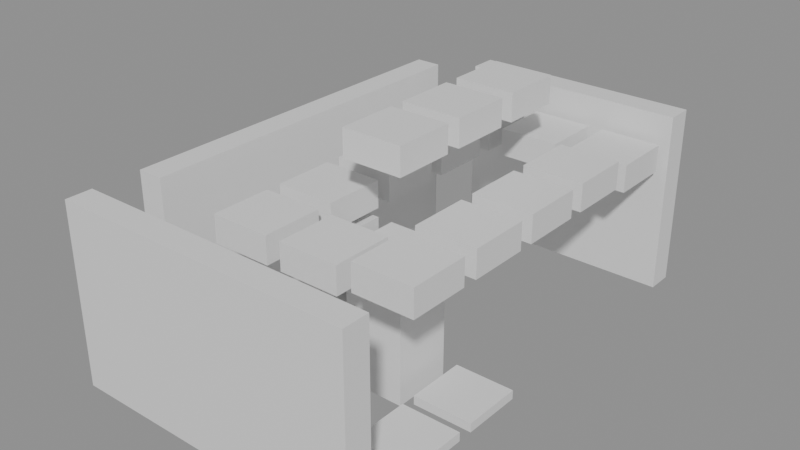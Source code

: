 # Source: building_lego.blend  (saved by Blender 5.0.119; exported with 4.5.12 LTS)
import bpy
from mathutils import Matrix  # noqa: F401  (used for matrix-valued properties, if any)

bpy.ops.wm.read_factory_settings(use_empty=True)
scene = bpy.context.scene
scene.name = 'Scene'

# ---- collections
col_01_paredes_externas = bpy.data.collections.new('01_Paredes_Externas'); scene.collection.children.link(col_01_paredes_externas)
col_04_moveis_decoracoes = bpy.data.collections.new('04_Moveis_Decoracoes'); scene.collection.children.link(col_04_moveis_decoracoes)

# ---- materials (node trees are filled in below, after node groups)
mat_mat_parede_externa = bpy.data.materials.new('Mat_Parede_Externa')
mat_mat_moveis = bpy.data.materials.new('Mat_Moveis')

# ---- material node trees
mat_mat_parede_externa.use_nodes = True; mat_mat_parede_externa.node_tree.nodes.clear()
_N = mat_mat_parede_externa.node_tree.nodes; _L = mat_mat_parede_externa.node_tree.links
n0 = _N.new('ShaderNodeBsdfPrincipled'); n0.name = 'BSDF - Pré-fundamentado'; n0.location = (-200, 100)
n1 = _N.new('ShaderNodeOutputMaterial'); n1.name = 'Saída de material'; n1.location = (200, 100)
_L.new(n0.outputs[0], n1.inputs[0])
n1.is_active_output = True
mat_mat_moveis.use_nodes = True; mat_mat_moveis.node_tree.nodes.clear()
_N = mat_mat_moveis.node_tree.nodes; _L = mat_mat_moveis.node_tree.links
n0 = _N.new('ShaderNodeBsdfPrincipled'); n0.name = 'BSDF - Pré-fundamentado'; n0.location = (-200, 100)
n1 = _N.new('ShaderNodeOutputMaterial'); n1.name = 'Saída de material'; n1.location = (200, 100)
_L.new(n0.outputs[0], n1.inputs[0])
n1.is_active_output = True

# ---- meshes
me_bloco_tent_pole_2012_1362_z_90 = bpy.data.meshes.new('Bloco_tent_pole_2012_1362_z-90')
me_bloco_tent_pole_2012_1362_z_90.from_pydata([(-0.5, -0.175, -1.2), (0.5, -0.175, -1.2), (0.5, 0.175, -1.2), (-0.5, 0.175, -1.2), (-0.5, -0.175, 1.2), (0.5, -0.175, 1.2), (0.5, 0.175, 1.2), (-0.5, 0.175, 1.2)], [], [(0, 1, 2, 3), (4, 7, 6, 5), (0, 4, 5, 1), (2, 6, 7, 3), (0, 3, 7, 4), (1, 5, 6, 2)])
me_bloco_tent_pole_2012_1362_z_90.materials.append(mat_mat_parede_externa)
me_bloco_tent_pole_2012_1362_z_90.update()
me_bloco_tent_wall_2013_1362_z_90 = bpy.data.meshes.new('Bloco_tent_wall_2013_1362_z-90')
me_bloco_tent_wall_2013_1362_z_90.from_pydata([(-0.5, -0.175, -1.2), (0.5, -0.175, -1.2), (0.5, 0.175, -1.2), (-0.5, 0.175, -1.2), (-0.5, -0.175, 1.2), (0.5, -0.175, 1.2), (0.5, 0.175, 1.2), (-0.5, 0.175, 1.2)], [], [(0, 1, 2, 3), (4, 7, 6, 5), (0, 4, 5, 1), (2, 6, 7, 3), (0, 3, 7, 4), (1, 5, 6, 2)])
me_bloco_tent_wall_2013_1362_z_90.materials.append(mat_mat_parede_externa)
me_bloco_tent_wall_2013_1362_z_90.update()
me_bloco_tent_wall_2014_1362_z_90 = bpy.data.meshes.new('Bloco_tent_wall_2014_1362_z-90')
me_bloco_tent_wall_2014_1362_z_90.from_pydata([(-0.5, -0.175, -1.2), (0.5, -0.175, -1.2), (0.5, 0.175, -1.2), (-0.5, 0.175, -1.2), (-0.5, -0.175, 1.2), (0.5, -0.175, 1.2), (0.5, 0.175, 1.2), (-0.5, 0.175, 1.2)], [], [(0, 1, 2, 3), (4, 7, 6, 5), (0, 4, 5, 1), (2, 6, 7, 3), (0, 3, 7, 4), (1, 5, 6, 2)])
me_bloco_tent_wall_2014_1362_z_90.materials.append(mat_mat_parede_externa)
me_bloco_tent_wall_2014_1362_z_90.update()
me_bloco_tent_wall_2015_1362_z_90 = bpy.data.meshes.new('Bloco_tent_wall_2015_1362_z-90')
me_bloco_tent_wall_2015_1362_z_90.from_pydata([(-0.5, -0.175, -1.2), (0.5, -0.175, -1.2), (0.5, 0.175, -1.2), (-0.5, 0.175, -1.2), (-0.5, -0.175, 1.2), (0.5, -0.175, 1.2), (0.5, 0.175, 1.2), (-0.5, 0.175, 1.2)], [], [(0, 1, 2, 3), (4, 7, 6, 5), (0, 4, 5, 1), (2, 6, 7, 3), (0, 3, 7, 4), (1, 5, 6, 2)])
me_bloco_tent_wall_2015_1362_z_90.materials.append(mat_mat_parede_externa)
me_bloco_tent_wall_2015_1362_z_90.update()
me_bloco_tent_wall_2013_1368_z_89 = bpy.data.meshes.new('Bloco_tent_wall_2013_1368_z-89')
me_bloco_tent_wall_2013_1368_z_89.from_pydata([(-0.5, -0.175, -1.2), (0.5, -0.175, -1.2), (0.5, 0.175, -1.2), (-0.5, 0.175, -1.2), (-0.5, -0.175, 1.2), (0.5, -0.175, 1.2), (0.5, 0.175, 1.2), (-0.5, 0.175, 1.2)], [], [(0, 1, 2, 3), (4, 7, 6, 5), (0, 4, 5, 1), (2, 6, 7, 3), (0, 3, 7, 4), (1, 5, 6, 2)])
me_bloco_tent_wall_2013_1368_z_89.materials.append(mat_mat_parede_externa)
me_bloco_tent_wall_2013_1368_z_89.update()
me_bloco_tent_wall_2014_1368_z_89 = bpy.data.meshes.new('Bloco_tent_wall_2014_1368_z-89')
me_bloco_tent_wall_2014_1368_z_89.from_pydata([(-0.5, -0.175, -1.2), (0.5, -0.175, -1.2), (0.5, 0.175, -1.2), (-0.5, 0.175, -1.2), (-0.5, -0.175, 1.2), (0.5, -0.175, 1.2), (0.5, 0.175, 1.2), (-0.5, 0.175, 1.2)], [], [(0, 1, 2, 3), (4, 7, 6, 5), (0, 4, 5, 1), (2, 6, 7, 3), (0, 3, 7, 4), (1, 5, 6, 2)])
me_bloco_tent_wall_2014_1368_z_89.materials.append(mat_mat_parede_externa)
me_bloco_tent_wall_2014_1368_z_89.update()
me_bloco_tent_wall_2015_1368_z_89 = bpy.data.meshes.new('Bloco_tent_wall_2015_1368_z-89')
me_bloco_tent_wall_2015_1368_z_89.from_pydata([(-0.5, -0.175, -1.2), (0.5, -0.175, -1.2), (0.5, 0.175, -1.2), (-0.5, 0.175, -1.2), (-0.5, -0.175, 1.2), (0.5, -0.175, 1.2), (0.5, 0.175, 1.2), (-0.5, 0.175, 1.2)], [], [(0, 1, 2, 3), (4, 7, 6, 5), (0, 4, 5, 1), (2, 6, 7, 3), (0, 3, 7, 4), (1, 5, 6, 2)])
me_bloco_tent_wall_2015_1368_z_89.materials.append(mat_mat_parede_externa)
me_bloco_tent_wall_2015_1368_z_89.update()
me_bloco_tent_wall_2012_1363_z_90 = bpy.data.meshes.new('Bloco_tent_wall_2012_1363_z-90')
me_bloco_tent_wall_2012_1363_z_90.from_pydata([(-0.175, -0.5, -1.2), (0.175, -0.5, -1.2), (0.175, 0.5, -1.2), (-0.175, 0.5, -1.2), (-0.175, -0.5, 1.2), (0.175, -0.5, 1.2), (0.175, 0.5, 1.2), (-0.175, 0.5, 1.2)], [], [(0, 1, 2, 3), (4, 7, 6, 5), (0, 4, 5, 1), (2, 6, 7, 3), (0, 3, 7, 4), (1, 5, 6, 2)])
me_bloco_tent_wall_2012_1363_z_90.materials.append(mat_mat_parede_externa)
me_bloco_tent_wall_2012_1363_z_90.update()
me_bloco_tent_wall_2012_1364_z_90 = bpy.data.meshes.new('Bloco_tent_wall_2012_1364_z-90')
me_bloco_tent_wall_2012_1364_z_90.from_pydata([(-0.175, -0.5, -1.2), (0.175, -0.5, -1.2), (0.175, 0.5, -1.2), (-0.175, 0.5, -1.2), (-0.175, -0.5, 1.2), (0.175, -0.5, 1.2), (0.175, 0.5, 1.2), (-0.175, 0.5, 1.2)], [], [(0, 1, 2, 3), (4, 7, 6, 5), (0, 4, 5, 1), (2, 6, 7, 3), (0, 3, 7, 4), (1, 5, 6, 2)])
me_bloco_tent_wall_2012_1364_z_90.materials.append(mat_mat_parede_externa)
me_bloco_tent_wall_2012_1364_z_90.update()
me_bloco_tent_wall_2012_1365_z_90 = bpy.data.meshes.new('Bloco_tent_wall_2012_1365_z-90')
me_bloco_tent_wall_2012_1365_z_90.from_pydata([(-0.175, -0.5, -1.2), (0.175, -0.5, -1.2), (0.175, 0.5, -1.2), (-0.175, 0.5, -1.2), (-0.175, -0.5, 1.2), (0.175, -0.5, 1.2), (0.175, 0.5, 1.2), (-0.175, 0.5, 1.2)], [], [(0, 1, 2, 3), (4, 7, 6, 5), (0, 4, 5, 1), (2, 6, 7, 3), (0, 3, 7, 4), (1, 5, 6, 2)])
me_bloco_tent_wall_2012_1365_z_90.materials.append(mat_mat_parede_externa)
me_bloco_tent_wall_2012_1365_z_90.update()
me_bloco_tent_wall_2012_1366_z_90 = bpy.data.meshes.new('Bloco_tent_wall_2012_1366_z-90')
me_bloco_tent_wall_2012_1366_z_90.from_pydata([(-0.175, -0.5, -1.2), (0.175, -0.5, -1.2), (0.175, 0.5, -1.2), (-0.175, 0.5, -1.2), (-0.175, -0.5, 1.2), (0.175, -0.5, 1.2), (0.175, 0.5, 1.2), (-0.175, 0.5, 1.2)], [], [(0, 1, 2, 3), (4, 7, 6, 5), (0, 4, 5, 1), (2, 6, 7, 3), (0, 3, 7, 4), (1, 5, 6, 2)])
me_bloco_tent_wall_2012_1366_z_90.materials.append(mat_mat_parede_externa)
me_bloco_tent_wall_2012_1366_z_90.update()
me_bloco_tent_wall_2012_1367_z_90 = bpy.data.meshes.new('Bloco_tent_wall_2012_1367_z-90')
me_bloco_tent_wall_2012_1367_z_90.from_pydata([(-0.175, -0.5, -1.2), (0.175, -0.5, -1.2), (0.175, 0.5, -1.2), (-0.175, 0.5, -1.2), (-0.175, -0.5, 1.2), (0.175, -0.5, 1.2), (0.175, 0.5, 1.2), (-0.175, 0.5, 1.2)], [], [(0, 1, 2, 3), (4, 7, 6, 5), (0, 4, 5, 1), (2, 6, 7, 3), (0, 3, 7, 4), (1, 5, 6, 2)])
me_bloco_tent_wall_2012_1367_z_90.materials.append(mat_mat_parede_externa)
me_bloco_tent_wall_2012_1367_z_90.update()
me_movel_tent_roof_2013_1363_z_75 = bpy.data.meshes.new('Movel_tent_roof_2013_1363_z-75')
me_movel_tent_roof_2013_1363_z_75.from_pydata([(-0.4, -0.4, -0.18), (0.4, -0.4, -0.18), (0.4, 0.4, -0.18), (-0.4, 0.4, -0.18), (-0.4, -0.4, 0.18), (0.4, -0.4, 0.18), (0.4, 0.4, 0.18), (-0.4, 0.4, 0.18)], [], [(0, 1, 2, 3), (4, 7, 6, 5), (0, 4, 5, 1), (2, 6, 7, 3), (0, 3, 7, 4), (1, 5, 6, 2)])
me_movel_tent_roof_2013_1363_z_75.materials.append(mat_mat_moveis)
me_movel_tent_roof_2013_1363_z_75.update()
me_movel_tent_roof_2014_1363_z_75 = bpy.data.meshes.new('Movel_tent_roof_2014_1363_z-75')
me_movel_tent_roof_2014_1363_z_75.from_pydata([(-0.4, -0.4, -0.18), (0.4, -0.4, -0.18), (0.4, 0.4, -0.18), (-0.4, 0.4, -0.18), (-0.4, -0.4, 0.18), (0.4, -0.4, 0.18), (0.4, 0.4, 0.18), (-0.4, 0.4, 0.18)], [], [(0, 1, 2, 3), (4, 7, 6, 5), (0, 4, 5, 1), (2, 6, 7, 3), (0, 3, 7, 4), (1, 5, 6, 2)])
me_movel_tent_roof_2014_1363_z_75.materials.append(mat_mat_moveis)
me_movel_tent_roof_2014_1363_z_75.update()
me_movel_tent_roof_2015_1363_z_74 = bpy.data.meshes.new('Movel_tent_roof_2015_1363_z-74')
me_movel_tent_roof_2015_1363_z_74.from_pydata([(-0.4, -0.4, -0.18), (0.4, -0.4, -0.18), (0.4, 0.4, -0.18), (-0.4, 0.4, -0.18), (-0.4, -0.4, 0.18), (0.4, -0.4, 0.18), (0.4, 0.4, 0.18), (-0.4, 0.4, 0.18)], [], [(0, 1, 2, 3), (4, 7, 6, 5), (0, 4, 5, 1), (2, 6, 7, 3), (0, 3, 7, 4), (1, 5, 6, 2)])
me_movel_tent_roof_2015_1363_z_74.materials.append(mat_mat_moveis)
me_movel_tent_roof_2015_1363_z_74.update()
me_movel_jugs_of_cider_2015_1363_z_90 = bpy.data.meshes.new('Movel_jugs_of_cider_2015_1363_z-90')
me_movel_jugs_of_cider_2015_1363_z_90.from_pydata([(-0.4, -0.4, -0.06), (0.4, -0.4, -0.06), (0.4, 0.4, -0.06), (-0.4, 0.4, -0.06), (-0.4, -0.4, 0.06), (0.4, -0.4, 0.06), (0.4, 0.4, 0.06), (-0.4, 0.4, 0.06)], [], [(0, 1, 2, 3), (4, 7, 6, 5), (0, 4, 5, 1), (2, 6, 7, 3), (0, 3, 7, 4), (1, 5, 6, 2)])
me_movel_jugs_of_cider_2015_1363_z_90.materials.append(mat_mat_moveis)
me_movel_jugs_of_cider_2015_1363_z_90.update()
me_movel_tent_roof_2013_1364_z_75 = bpy.data.meshes.new('Movel_tent_roof_2013_1364_z-75')
me_movel_tent_roof_2013_1364_z_75.from_pydata([(-0.4, -0.4, -0.18), (0.4, -0.4, -0.18), (0.4, 0.4, -0.18), (-0.4, 0.4, -0.18), (-0.4, -0.4, 0.18), (0.4, -0.4, 0.18), (0.4, 0.4, 0.18), (-0.4, 0.4, 0.18)], [], [(0, 1, 2, 3), (4, 7, 6, 5), (0, 4, 5, 1), (2, 6, 7, 3), (0, 3, 7, 4), (1, 5, 6, 2)])
me_movel_tent_roof_2013_1364_z_75.materials.append(mat_mat_moveis)
me_movel_tent_roof_2013_1364_z_75.update()
me_movel_flour_mill_2013_1364_z_91 = bpy.data.meshes.new('Movel_flour_mill_2013_1364_z-91')
me_movel_flour_mill_2013_1364_z_91.from_pydata([(-0.4, -0.4, -0.9), (0.4, -0.4, -0.9), (0.4, 0.4, -0.9), (-0.4, 0.4, -0.9), (-0.4, -0.4, 0.9), (0.4, -0.4, 0.9), (0.4, 0.4, 0.9), (-0.4, 0.4, 0.9)], [], [(0, 1, 2, 3), (4, 7, 6, 5), (0, 4, 5, 1), (2, 6, 7, 3), (0, 3, 7, 4), (1, 5, 6, 2)])
me_movel_flour_mill_2013_1364_z_91.materials.append(mat_mat_moveis)
me_movel_flour_mill_2013_1364_z_91.update()
me_movel_tent_roof_2014_1364_z_67 = bpy.data.meshes.new('Movel_tent_roof_2014_1364_z-67')
me_movel_tent_roof_2014_1364_z_67.from_pydata([(-0.4, -0.4, -0.18), (0.4, -0.4, -0.18), (0.4, 0.4, -0.18), (-0.4, 0.4, -0.18), (-0.4, -0.4, 0.18), (0.4, -0.4, 0.18), (0.4, 0.4, 0.18), (-0.4, 0.4, 0.18)], [], [(0, 1, 2, 3), (4, 7, 6, 5), (0, 4, 5, 1), (2, 6, 7, 3), (0, 3, 7, 4), (1, 5, 6, 2)])
me_movel_tent_roof_2014_1364_z_67.materials.append(mat_mat_moveis)
me_movel_tent_roof_2014_1364_z_67.update()
me_movel_flour_mill_2014_1364_z_91 = bpy.data.meshes.new('Movel_flour_mill_2014_1364_z-91')
me_movel_flour_mill_2014_1364_z_91.from_pydata([(-0.4, -0.4, -0.9), (0.4, -0.4, -0.9), (0.4, 0.4, -0.9), (-0.4, 0.4, -0.9), (-0.4, -0.4, 0.9), (0.4, -0.4, 0.9), (0.4, 0.4, 0.9), (-0.4, 0.4, 0.9)], [], [(0, 1, 2, 3), (4, 7, 6, 5), (0, 4, 5, 1), (2, 6, 7, 3), (0, 3, 7, 4), (1, 5, 6, 2)])
me_movel_flour_mill_2014_1364_z_91.materials.append(mat_mat_moveis)
me_movel_flour_mill_2014_1364_z_91.update()
me_movel_tent_roof_2015_1364_z_74 = bpy.data.meshes.new('Movel_tent_roof_2015_1364_z-74')
me_movel_tent_roof_2015_1364_z_74.from_pydata([(-0.4, -0.4, -0.18), (0.4, -0.4, -0.18), (0.4, 0.4, -0.18), (-0.4, 0.4, -0.18), (-0.4, -0.4, 0.18), (0.4, -0.4, 0.18), (0.4, 0.4, 0.18), (-0.4, 0.4, 0.18)], [], [(0, 1, 2, 3), (4, 7, 6, 5), (0, 4, 5, 1), (2, 6, 7, 3), (0, 3, 7, 4), (1, 5, 6, 2)])
me_movel_tent_roof_2015_1364_z_74.materials.append(mat_mat_moveis)
me_movel_tent_roof_2015_1364_z_74.update()
me_movel_bowl_of_flour_2015_1364_z_90 = bpy.data.meshes.new('Movel_bowl_of_flour_2015_1364_z-90')
me_movel_bowl_of_flour_2015_1364_z_90.from_pydata([(-0.4, -0.4, -0.06), (0.4, -0.4, -0.06), (0.4, 0.4, -0.06), (-0.4, 0.4, -0.06), (-0.4, -0.4, 0.06), (0.4, -0.4, 0.06), (0.4, 0.4, 0.06), (-0.4, 0.4, 0.06)], [], [(0, 1, 2, 3), (4, 7, 6, 5), (0, 4, 5, 1), (2, 6, 7, 3), (0, 3, 7, 4), (1, 5, 6, 2)])
me_movel_bowl_of_flour_2015_1364_z_90.materials.append(mat_mat_moveis)
me_movel_bowl_of_flour_2015_1364_z_90.update()
me_movel_tent_roof_2013_1365_z_75 = bpy.data.meshes.new('Movel_tent_roof_2013_1365_z-75')
me_movel_tent_roof_2013_1365_z_75.from_pydata([(-0.4, -0.4, -0.18), (0.4, -0.4, -0.18), (0.4, 0.4, -0.18), (-0.4, 0.4, -0.18), (-0.4, -0.4, 0.18), (0.4, -0.4, 0.18), (0.4, 0.4, 0.18), (-0.4, 0.4, 0.18)], [], [(0, 1, 2, 3), (4, 7, 6, 5), (0, 4, 5, 1), (2, 6, 7, 3), (0, 3, 7, 4), (1, 5, 6, 2)])
me_movel_tent_roof_2013_1365_z_75.materials.append(mat_mat_moveis)
me_movel_tent_roof_2013_1365_z_75.update()
me_movel_tent_roof_2014_1365_z_67 = bpy.data.meshes.new('Movel_tent_roof_2014_1365_z-67')
me_movel_tent_roof_2014_1365_z_67.from_pydata([(-0.4, -0.4, -0.18), (0.4, -0.4, -0.18), (0.4, 0.4, -0.18), (-0.4, 0.4, -0.18), (-0.4, -0.4, 0.18), (0.4, -0.4, 0.18), (0.4, 0.4, 0.18), (-0.4, 0.4, 0.18)], [], [(0, 1, 2, 3), (4, 7, 6, 5), (0, 4, 5, 1), (2, 6, 7, 3), (0, 3, 7, 4), (1, 5, 6, 2)])
me_movel_tent_roof_2014_1365_z_67.materials.append(mat_mat_moveis)
me_movel_tent_roof_2014_1365_z_67.update()
me_movel_tent_roof_2015_1365_z_74 = bpy.data.meshes.new('Movel_tent_roof_2015_1365_z-74')
me_movel_tent_roof_2015_1365_z_74.from_pydata([(-0.4, -0.4, -0.18), (0.4, -0.4, -0.18), (0.4, 0.4, -0.18), (-0.4, 0.4, -0.18), (-0.4, -0.4, 0.18), (0.4, -0.4, 0.18), (0.4, 0.4, 0.18), (-0.4, 0.4, 0.18)], [], [(0, 1, 2, 3), (4, 7, 6, 5), (0, 4, 5, 1), (2, 6, 7, 3), (0, 3, 7, 4), (1, 5, 6, 2)])
me_movel_tent_roof_2015_1365_z_74.materials.append(mat_mat_moveis)
me_movel_tent_roof_2015_1365_z_74.update()
me_movel_tent_roof_2013_1366_z_75 = bpy.data.meshes.new('Movel_tent_roof_2013_1366_z-75')
me_movel_tent_roof_2013_1366_z_75.from_pydata([(-0.4, -0.4, -0.18), (0.4, -0.4, -0.18), (0.4, 0.4, -0.18), (-0.4, 0.4, -0.18), (-0.4, -0.4, 0.18), (0.4, -0.4, 0.18), (0.4, 0.4, 0.18), (-0.4, 0.4, 0.18)], [], [(0, 1, 2, 3), (4, 7, 6, 5), (0, 4, 5, 1), (2, 6, 7, 3), (0, 3, 7, 4), (1, 5, 6, 2)])
me_movel_tent_roof_2013_1366_z_75.materials.append(mat_mat_moveis)
me_movel_tent_roof_2013_1366_z_75.update()
me_movel_tent_roof_2014_1366_z_67 = bpy.data.meshes.new('Movel_tent_roof_2014_1366_z-67')
me_movel_tent_roof_2014_1366_z_67.from_pydata([(-0.4, -0.4, -0.18), (0.4, -0.4, -0.18), (0.4, 0.4, -0.18), (-0.4, 0.4, -0.18), (-0.4, -0.4, 0.18), (0.4, -0.4, 0.18), (0.4, 0.4, 0.18), (-0.4, 0.4, 0.18)], [], [(0, 1, 2, 3), (4, 7, 6, 5), (0, 4, 5, 1), (2, 6, 7, 3), (0, 3, 7, 4), (1, 5, 6, 2)])
me_movel_tent_roof_2014_1366_z_67.materials.append(mat_mat_moveis)
me_movel_tent_roof_2014_1366_z_67.update()
me_movel_tent_roof_2015_1366_z_74 = bpy.data.meshes.new('Movel_tent_roof_2015_1366_z-74')
me_movel_tent_roof_2015_1366_z_74.from_pydata([(-0.4, -0.4, -0.18), (0.4, -0.4, -0.18), (0.4, 0.4, -0.18), (-0.4, 0.4, -0.18), (-0.4, -0.4, 0.18), (0.4, -0.4, 0.18), (0.4, 0.4, 0.18), (-0.4, 0.4, 0.18)], [], [(0, 1, 2, 3), (4, 7, 6, 5), (0, 4, 5, 1), (2, 6, 7, 3), (0, 3, 7, 4), (1, 5, 6, 2)])
me_movel_tent_roof_2015_1366_z_74.materials.append(mat_mat_moveis)
me_movel_tent_roof_2015_1366_z_74.update()
me_movel_tent_roof_2013_1367_z_75 = bpy.data.meshes.new('Movel_tent_roof_2013_1367_z-75')
me_movel_tent_roof_2013_1367_z_75.from_pydata([(-0.4, -0.4, -0.18), (0.4, -0.4, -0.18), (0.4, 0.4, -0.18), (-0.4, 0.4, -0.18), (-0.4, -0.4, 0.18), (0.4, -0.4, 0.18), (0.4, 0.4, 0.18), (-0.4, 0.4, 0.18)], [], [(0, 1, 2, 3), (4, 7, 6, 5), (0, 4, 5, 1), (2, 6, 7, 3), (0, 3, 7, 4), (1, 5, 6, 2)])
me_movel_tent_roof_2013_1367_z_75.materials.append(mat_mat_moveis)
me_movel_tent_roof_2013_1367_z_75.update()
me_movel_tent_roof_2014_1367_z_75 = bpy.data.meshes.new('Movel_tent_roof_2014_1367_z-75')
me_movel_tent_roof_2014_1367_z_75.from_pydata([(-0.4, -0.4, -0.18), (0.4, -0.4, -0.18), (0.4, 0.4, -0.18), (-0.4, 0.4, -0.18), (-0.4, -0.4, 0.18), (0.4, -0.4, 0.18), (0.4, 0.4, 0.18), (-0.4, 0.4, 0.18)], [], [(0, 1, 2, 3), (4, 7, 6, 5), (0, 4, 5, 1), (2, 6, 7, 3), (0, 3, 7, 4), (1, 5, 6, 2)])
me_movel_tent_roof_2014_1367_z_75.materials.append(mat_mat_moveis)
me_movel_tent_roof_2014_1367_z_75.update()
me_movel_tent_roof_2015_1367_z_75 = bpy.data.meshes.new('Movel_tent_roof_2015_1367_z-75')
me_movel_tent_roof_2015_1367_z_75.from_pydata([(-0.4, -0.4, -0.18), (0.4, -0.4, -0.18), (0.4, 0.4, -0.18), (-0.4, 0.4, -0.18), (-0.4, -0.4, 0.18), (0.4, -0.4, 0.18), (0.4, 0.4, 0.18), (-0.4, 0.4, 0.18)], [], [(0, 1, 2, 3), (4, 7, 6, 5), (0, 4, 5, 1), (2, 6, 7, 3), (0, 3, 7, 4), (1, 5, 6, 2)])
me_movel_tent_roof_2015_1367_z_75.materials.append(mat_mat_moveis)
me_movel_tent_roof_2015_1367_z_75.update()

# ---- objects
ob_parede_externa_norte_y1362_x2012_2015 = bpy.data.objects.new('Parede_Externa_Norte_Y1362_X2012_2015', None)
ob_bloco_tent_pole_2012_1362_z_90 = bpy.data.objects.new('Bloco_tent_pole_2012_1362_z-90', me_bloco_tent_pole_2012_1362_z_90)
ob_bloco_tent_wall_2013_1362_z_90 = bpy.data.objects.new('Bloco_tent_wall_2013_1362_z-90', me_bloco_tent_wall_2013_1362_z_90)
ob_bloco_tent_wall_2014_1362_z_90 = bpy.data.objects.new('Bloco_tent_wall_2014_1362_z-90', me_bloco_tent_wall_2014_1362_z_90)
ob_bloco_tent_wall_2015_1362_z_90 = bpy.data.objects.new('Bloco_tent_wall_2015_1362_z-90', me_bloco_tent_wall_2015_1362_z_90)
ob_parede_externa_sul_y1368_x2013_2015 = bpy.data.objects.new('Parede_Externa_Sul_Y1368_X2013_2015', None)
ob_bloco_tent_wall_2013_1368_z_89 = bpy.data.objects.new('Bloco_tent_wall_2013_1368_z-89', me_bloco_tent_wall_2013_1368_z_89)
ob_bloco_tent_wall_2014_1368_z_89 = bpy.data.objects.new('Bloco_tent_wall_2014_1368_z-89', me_bloco_tent_wall_2014_1368_z_89)
ob_bloco_tent_wall_2015_1368_z_89 = bpy.data.objects.new('Bloco_tent_wall_2015_1368_z-89', me_bloco_tent_wall_2015_1368_z_89)
ob_parede_externa_oeste_x2012_y1363_1367 = bpy.data.objects.new('Parede_Externa_Oeste_X2012_Y1363_1367', None)
ob_bloco_tent_wall_2012_1363_z_90 = bpy.data.objects.new('Bloco_tent_wall_2012_1363_z-90', me_bloco_tent_wall_2012_1363_z_90)
ob_bloco_tent_wall_2012_1364_z_90 = bpy.data.objects.new('Bloco_tent_wall_2012_1364_z-90', me_bloco_tent_wall_2012_1364_z_90)
ob_bloco_tent_wall_2012_1365_z_90 = bpy.data.objects.new('Bloco_tent_wall_2012_1365_z-90', me_bloco_tent_wall_2012_1365_z_90)
ob_bloco_tent_wall_2012_1366_z_90 = bpy.data.objects.new('Bloco_tent_wall_2012_1366_z-90', me_bloco_tent_wall_2012_1366_z_90)
ob_bloco_tent_wall_2012_1367_z_90 = bpy.data.objects.new('Bloco_tent_wall_2012_1367_z-90', me_bloco_tent_wall_2012_1367_z_90)
ob_moveis_decoracoes = bpy.data.objects.new('Moveis_Decoracoes', None)
ob_movel_tent_roof_2013_1363_z_75 = bpy.data.objects.new('Movel_tent_roof_2013_1363_z-75', me_movel_tent_roof_2013_1363_z_75)
ob_movel_tent_roof_2014_1363_z_75 = bpy.data.objects.new('Movel_tent_roof_2014_1363_z-75', me_movel_tent_roof_2014_1363_z_75)
ob_movel_tent_roof_2015_1363_z_74 = bpy.data.objects.new('Movel_tent_roof_2015_1363_z-74', me_movel_tent_roof_2015_1363_z_74)
ob_movel_jugs_of_cider_2015_1363_z_90 = bpy.data.objects.new('Movel_jugs_of_cider_2015_1363_z-90', me_movel_jugs_of_cider_2015_1363_z_90)
ob_movel_tent_roof_2013_1364_z_75 = bpy.data.objects.new('Movel_tent_roof_2013_1364_z-75', me_movel_tent_roof_2013_1364_z_75)
ob_movel_flour_mill_2013_1364_z_91 = bpy.data.objects.new('Movel_flour_mill_2013_1364_z-91', me_movel_flour_mill_2013_1364_z_91)
ob_movel_tent_roof_2014_1364_z_67 = bpy.data.objects.new('Movel_tent_roof_2014_1364_z-67', me_movel_tent_roof_2014_1364_z_67)
ob_movel_flour_mill_2014_1364_z_91 = bpy.data.objects.new('Movel_flour_mill_2014_1364_z-91', me_movel_flour_mill_2014_1364_z_91)
ob_movel_tent_roof_2015_1364_z_74 = bpy.data.objects.new('Movel_tent_roof_2015_1364_z-74', me_movel_tent_roof_2015_1364_z_74)
ob_movel_bowl_of_flour_2015_1364_z_90 = bpy.data.objects.new('Movel_bowl_of_flour_2015_1364_z-90', me_movel_bowl_of_flour_2015_1364_z_90)
ob_movel_tent_roof_2013_1365_z_75 = bpy.data.objects.new('Movel_tent_roof_2013_1365_z-75', me_movel_tent_roof_2013_1365_z_75)
ob_movel_tent_roof_2014_1365_z_67 = bpy.data.objects.new('Movel_tent_roof_2014_1365_z-67', me_movel_tent_roof_2014_1365_z_67)
ob_movel_tent_roof_2015_1365_z_74 = bpy.data.objects.new('Movel_tent_roof_2015_1365_z-74', me_movel_tent_roof_2015_1365_z_74)
ob_movel_tent_roof_2013_1366_z_75 = bpy.data.objects.new('Movel_tent_roof_2013_1366_z-75', me_movel_tent_roof_2013_1366_z_75)
ob_movel_tent_roof_2014_1366_z_67 = bpy.data.objects.new('Movel_tent_roof_2014_1366_z-67', me_movel_tent_roof_2014_1366_z_67)
ob_movel_tent_roof_2015_1366_z_74 = bpy.data.objects.new('Movel_tent_roof_2015_1366_z-74', me_movel_tent_roof_2015_1366_z_74)
ob_movel_tent_roof_2013_1367_z_75 = bpy.data.objects.new('Movel_tent_roof_2013_1367_z-75', me_movel_tent_roof_2013_1367_z_75)
ob_movel_tent_roof_2014_1367_z_75 = bpy.data.objects.new('Movel_tent_roof_2014_1367_z-75', me_movel_tent_roof_2014_1367_z_75)
ob_movel_tent_roof_2015_1367_z_75 = bpy.data.objects.new('Movel_tent_roof_2015_1367_z-75', me_movel_tent_roof_2015_1367_z_75)

# ---- transforms, parenting, visibility, modifiers, constraints
ob_parede_externa_norte_y1362_x2012_2015.location = (0.0, -3.0, 0.12)
ob_parede_externa_norte_y1362_x2012_2015.empty_display_type = 'CUBE'
ob_bloco_tent_pole_2012_1362_z_90.parent = ob_parede_externa_norte_y1362_x2012_2015
ob_bloco_tent_pole_2012_1362_z_90.matrix_parent_inverse = Matrix(((1.0, -0.0, 0.0, -0.0), (-0.0, 1.0, -0.0, 3.0), (0.0, -0.0, 1.0, -0.12), (-0.0, 0.0, -0.0, 1.0)))
ob_bloco_tent_pole_2012_1362_z_90.location = (-1.5, -3.325, 1.32)
ob_bloco_tent_wall_2013_1362_z_90.parent = ob_parede_externa_norte_y1362_x2012_2015
ob_bloco_tent_wall_2013_1362_z_90.matrix_parent_inverse = Matrix(((1.0, -0.0, 0.0, -0.0), (-0.0, 1.0, -0.0, 3.0), (0.0, -0.0, 1.0, -0.12), (-0.0, 0.0, -0.0, 1.0)))
ob_bloco_tent_wall_2013_1362_z_90.location = (-0.5, -3.325, 1.32)
ob_bloco_tent_wall_2014_1362_z_90.parent = ob_parede_externa_norte_y1362_x2012_2015
ob_bloco_tent_wall_2014_1362_z_90.matrix_parent_inverse = Matrix(((1.0, -0.0, 0.0, -0.0), (-0.0, 1.0, -0.0, 3.0), (0.0, -0.0, 1.0, -0.12), (-0.0, 0.0, -0.0, 1.0)))
ob_bloco_tent_wall_2014_1362_z_90.location = (0.5, -3.325, 1.32)
ob_bloco_tent_wall_2015_1362_z_90.parent = ob_parede_externa_norte_y1362_x2012_2015
ob_bloco_tent_wall_2015_1362_z_90.matrix_parent_inverse = Matrix(((1.0, -0.0, 0.0, -0.0), (-0.0, 1.0, -0.0, 3.0), (0.0, -0.0, 1.0, -0.12), (-0.0, 0.0, -0.0, 1.0)))
ob_bloco_tent_wall_2015_1362_z_90.location = (1.5, -3.325, 1.32)
ob_parede_externa_sul_y1368_x2013_2015.location = (0.5, 3.0, 0.24)
ob_parede_externa_sul_y1368_x2013_2015.empty_display_type = 'CUBE'
ob_bloco_tent_wall_2013_1368_z_89.parent = ob_parede_externa_sul_y1368_x2013_2015
ob_bloco_tent_wall_2013_1368_z_89.matrix_parent_inverse = Matrix(((1.0, -0.0, 0.0, -0.5), (-0.0, 1.0, -0.0, -3.0), (0.0, -0.0, 1.0, -0.24), (-0.0, 0.0, -0.0, 1.0)))
ob_bloco_tent_wall_2013_1368_z_89.location = (-0.5, 2.675, 1.44)
ob_bloco_tent_wall_2014_1368_z_89.parent = ob_parede_externa_sul_y1368_x2013_2015
ob_bloco_tent_wall_2014_1368_z_89.matrix_parent_inverse = Matrix(((1.0, -0.0, 0.0, -0.5), (-0.0, 1.0, -0.0, -3.0), (0.0, -0.0, 1.0, -0.24), (-0.0, 0.0, -0.0, 1.0)))
ob_bloco_tent_wall_2014_1368_z_89.location = (0.5, 2.675, 1.44)
ob_bloco_tent_wall_2015_1368_z_89.parent = ob_parede_externa_sul_y1368_x2013_2015
ob_bloco_tent_wall_2015_1368_z_89.matrix_parent_inverse = Matrix(((1.0, -0.0, 0.0, -0.5), (-0.0, 1.0, -0.0, -3.0), (0.0, -0.0, 1.0, -0.24), (-0.0, 0.0, -0.0, 1.0)))
ob_bloco_tent_wall_2015_1368_z_89.location = (1.5, 2.675, 1.44)
ob_parede_externa_oeste_x2012_y1363_1367.location = (-1.5, 0.0, 0.12)
ob_parede_externa_oeste_x2012_y1363_1367.empty_display_type = 'CUBE'
ob_bloco_tent_wall_2012_1363_z_90.parent = ob_parede_externa_oeste_x2012_y1363_1367
ob_bloco_tent_wall_2012_1363_z_90.matrix_parent_inverse = Matrix(((1.0, -0.0, 0.0, 1.5), (-0.0, 1.0, -0.0, 0.0), (0.0, -0.0, 1.0, -0.12), (-0.0, 0.0, -0.0, 1.0)))
ob_bloco_tent_wall_2012_1363_z_90.location = (-1.825, -2.0, 1.32)
ob_bloco_tent_wall_2012_1364_z_90.parent = ob_parede_externa_oeste_x2012_y1363_1367
ob_bloco_tent_wall_2012_1364_z_90.matrix_parent_inverse = Matrix(((1.0, -0.0, 0.0, 1.5), (-0.0, 1.0, -0.0, 0.0), (0.0, -0.0, 1.0, -0.12), (-0.0, 0.0, -0.0, 1.0)))
ob_bloco_tent_wall_2012_1364_z_90.location = (-1.825, -1.0, 1.32)
ob_bloco_tent_wall_2012_1365_z_90.parent = ob_parede_externa_oeste_x2012_y1363_1367
ob_bloco_tent_wall_2012_1365_z_90.matrix_parent_inverse = Matrix(((1.0, -0.0, 0.0, 1.5), (-0.0, 1.0, -0.0, 0.0), (0.0, -0.0, 1.0, -0.12), (-0.0, 0.0, -0.0, 1.0)))
ob_bloco_tent_wall_2012_1365_z_90.location = (-1.825, 0.0, 1.32)
ob_bloco_tent_wall_2012_1366_z_90.parent = ob_parede_externa_oeste_x2012_y1363_1367
ob_bloco_tent_wall_2012_1366_z_90.matrix_parent_inverse = Matrix(((1.0, -0.0, 0.0, 1.5), (-0.0, 1.0, -0.0, 0.0), (0.0, -0.0, 1.0, -0.12), (-0.0, 0.0, -0.0, 1.0)))
ob_bloco_tent_wall_2012_1366_z_90.location = (-1.825, 1.0, 1.32)
ob_bloco_tent_wall_2012_1367_z_90.parent = ob_parede_externa_oeste_x2012_y1363_1367
ob_bloco_tent_wall_2012_1367_z_90.matrix_parent_inverse = Matrix(((1.0, -0.0, 0.0, 1.5), (-0.0, 1.0, -0.0, 0.0), (0.0, -0.0, 1.0, -0.12), (-0.0, 0.0, -0.0, 1.0)))
ob_bloco_tent_wall_2012_1367_z_90.location = (-1.825, 2.0, 1.32)
ob_moveis_decoracoes.location = (0.0, 0.0, 0.0)
ob_moveis_decoracoes.empty_display_type = 'CUBE'
ob_movel_tent_roof_2013_1363_z_75.parent = ob_moveis_decoracoes
ob_movel_tent_roof_2013_1363_z_75.location = (-0.5, -2.0, 2.1)
ob_movel_tent_roof_2014_1363_z_75.parent = ob_moveis_decoracoes
ob_movel_tent_roof_2014_1363_z_75.location = (0.5, -2.0, 2.1)
ob_movel_tent_roof_2015_1363_z_74.parent = ob_moveis_decoracoes
ob_movel_tent_roof_2015_1363_z_74.location = (1.5, -2.0, 2.22)
ob_movel_jugs_of_cider_2015_1363_z_90.parent = ob_moveis_decoracoes
ob_movel_jugs_of_cider_2015_1363_z_90.location = (1.5, -2.0, 0.18)
ob_movel_tent_roof_2013_1364_z_75.parent = ob_moveis_decoracoes
ob_movel_tent_roof_2013_1364_z_75.location = (-0.5, -1.0, 2.1)
ob_movel_flour_mill_2013_1364_z_91.parent = ob_moveis_decoracoes
ob_movel_flour_mill_2013_1364_z_91.location = (-0.5, -1.0, 0.9)
ob_movel_tent_roof_2014_1364_z_67.parent = ob_moveis_decoracoes
ob_movel_tent_roof_2014_1364_z_67.location = (0.5, -1.0, 3.06)
ob_movel_flour_mill_2014_1364_z_91.parent = ob_moveis_decoracoes
ob_movel_flour_mill_2014_1364_z_91.location = (0.5, -1.0, 0.9)
ob_movel_tent_roof_2015_1364_z_74.parent = ob_moveis_decoracoes
ob_movel_tent_roof_2015_1364_z_74.location = (1.5, -1.0, 2.22)
ob_movel_bowl_of_flour_2015_1364_z_90.parent = ob_moveis_decoracoes
ob_movel_bowl_of_flour_2015_1364_z_90.location = (1.5, -1.0, 0.18)
ob_movel_tent_roof_2013_1365_z_75.parent = ob_moveis_decoracoes
ob_movel_tent_roof_2013_1365_z_75.location = (-0.5, 0.0, 2.1)
ob_movel_tent_roof_2014_1365_z_67.parent = ob_moveis_decoracoes
ob_movel_tent_roof_2014_1365_z_67.location = (0.5, 0.0, 3.06)
ob_movel_tent_roof_2015_1365_z_74.parent = ob_moveis_decoracoes
ob_movel_tent_roof_2015_1365_z_74.location = (1.5, 0.0, 2.22)
ob_movel_tent_roof_2013_1366_z_75.parent = ob_moveis_decoracoes
ob_movel_tent_roof_2013_1366_z_75.location = (-0.5, 1.0, 2.1)
ob_movel_tent_roof_2014_1366_z_67.parent = ob_moveis_decoracoes
ob_movel_tent_roof_2014_1366_z_67.location = (0.5, 1.0, 3.06)
ob_movel_tent_roof_2015_1366_z_74.parent = ob_moveis_decoracoes
ob_movel_tent_roof_2015_1366_z_74.location = (1.5, 1.0, 2.22)
ob_movel_tent_roof_2013_1367_z_75.parent = ob_moveis_decoracoes
ob_movel_tent_roof_2013_1367_z_75.location = (-0.5, 2.0, 2.1)
ob_movel_tent_roof_2014_1367_z_75.parent = ob_moveis_decoracoes
ob_movel_tent_roof_2014_1367_z_75.location = (0.5, 2.0, 2.1)
ob_movel_tent_roof_2015_1367_z_75.parent = ob_moveis_decoracoes
ob_movel_tent_roof_2015_1367_z_75.location = (1.5, 2.0, 2.1)

# ---- collection membership
col_01_paredes_externas.objects.link(ob_parede_externa_norte_y1362_x2012_2015)
col_01_paredes_externas.objects.link(ob_bloco_tent_pole_2012_1362_z_90)
col_01_paredes_externas.objects.link(ob_bloco_tent_wall_2013_1362_z_90)
col_01_paredes_externas.objects.link(ob_bloco_tent_wall_2014_1362_z_90)
col_01_paredes_externas.objects.link(ob_bloco_tent_wall_2015_1362_z_90)
col_01_paredes_externas.objects.link(ob_parede_externa_sul_y1368_x2013_2015)
col_01_paredes_externas.objects.link(ob_bloco_tent_wall_2013_1368_z_89)
col_01_paredes_externas.objects.link(ob_bloco_tent_wall_2014_1368_z_89)
col_01_paredes_externas.objects.link(ob_bloco_tent_wall_2015_1368_z_89)
col_01_paredes_externas.objects.link(ob_parede_externa_oeste_x2012_y1363_1367)
col_01_paredes_externas.objects.link(ob_bloco_tent_wall_2012_1363_z_90)
col_01_paredes_externas.objects.link(ob_bloco_tent_wall_2012_1364_z_90)
col_01_paredes_externas.objects.link(ob_bloco_tent_wall_2012_1365_z_90)
col_01_paredes_externas.objects.link(ob_bloco_tent_wall_2012_1366_z_90)
col_01_paredes_externas.objects.link(ob_bloco_tent_wall_2012_1367_z_90)
col_04_moveis_decoracoes.objects.link(ob_moveis_decoracoes)
col_04_moveis_decoracoes.objects.link(ob_movel_tent_roof_2013_1363_z_75)
col_04_moveis_decoracoes.objects.link(ob_movel_tent_roof_2014_1363_z_75)
col_04_moveis_decoracoes.objects.link(ob_movel_tent_roof_2015_1363_z_74)
col_04_moveis_decoracoes.objects.link(ob_movel_jugs_of_cider_2015_1363_z_90)
col_04_moveis_decoracoes.objects.link(ob_movel_tent_roof_2013_1364_z_75)
col_04_moveis_decoracoes.objects.link(ob_movel_flour_mill_2013_1364_z_91)
col_04_moveis_decoracoes.objects.link(ob_movel_tent_roof_2014_1364_z_67)
col_04_moveis_decoracoes.objects.link(ob_movel_flour_mill_2014_1364_z_91)
col_04_moveis_decoracoes.objects.link(ob_movel_tent_roof_2015_1364_z_74)
col_04_moveis_decoracoes.objects.link(ob_movel_bowl_of_flour_2015_1364_z_90)
col_04_moveis_decoracoes.objects.link(ob_movel_tent_roof_2013_1365_z_75)
col_04_moveis_decoracoes.objects.link(ob_movel_tent_roof_2014_1365_z_67)
col_04_moveis_decoracoes.objects.link(ob_movel_tent_roof_2015_1365_z_74)
col_04_moveis_decoracoes.objects.link(ob_movel_tent_roof_2013_1366_z_75)
col_04_moveis_decoracoes.objects.link(ob_movel_tent_roof_2014_1366_z_67)
col_04_moveis_decoracoes.objects.link(ob_movel_tent_roof_2015_1366_z_74)
col_04_moveis_decoracoes.objects.link(ob_movel_tent_roof_2013_1367_z_75)
col_04_moveis_decoracoes.objects.link(ob_movel_tent_roof_2014_1367_z_75)
col_04_moveis_decoracoes.objects.link(ob_movel_tent_roof_2015_1367_z_75)

# ---- scene / render settings (as saved in the file)
scene.frame_start = 1; scene.frame_end = 250; scene.frame_set(1)
scene.render.engine = 'BLENDER_EEVEE_NEXT'
scene.render.bake_bias = 0.0
scene.render.bake_samples = 0
scene.cycles.sampling_pattern = 'TABULATED_SOBOL'
scene.eevee.use_volume_custom_range = False
bpy.context.view_layer.update()

# ---- added for rendering (the .blend has no active camera and no usable light): camera, sun + grey world if the file has none
cam_auto = bpy.data.cameras.new('AutoCamera')
cam_auto.lens = 50.0
cam_auto.sensor_width = 36.0
cam_auto.clip_end = 1000.0
ob_auto_camera = bpy.data.objects.new('AutoCamera', cam_auto)
scene.collection.objects.link(ob_auto_camera)
ob_auto_camera.location = (7.56312, -9.40074, 7.67049)
ob_auto_camera.rotation_euler = (1.09748, -7.21219e-08, 0.694738)
scene.camera = ob_auto_camera
light_auto_sun = bpy.data.lights.new('AutoSun', 'SUN')
light_auto_sun.energy = 3.0
light_auto_sun.angle = 0.0523599
ob_auto_sun = bpy.data.objects.new('AutoSun', light_auto_sun)
scene.collection.objects.link(ob_auto_sun)
ob_auto_sun.rotation_euler = (0.872665, 0.174533, 0.523599)
if scene.world is None:
    world_auto = bpy.data.worlds.new('AutoWorld')
    world_auto.color = (0.3, 0.3, 0.3)
    scene.world = world_auto
bpy.context.view_layer.update()
